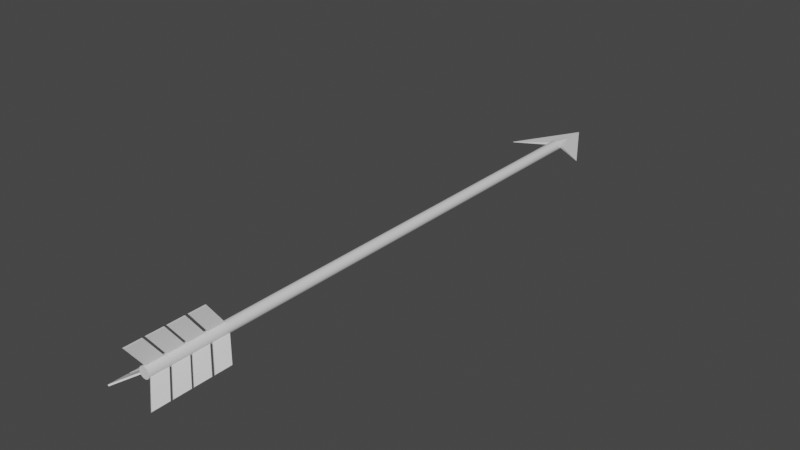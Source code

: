 # Source: Arrow.blend  (saved by Blender 3.3.6; exported with 4.5.12 LTS)
import bpy
from mathutils import Matrix  # noqa: F401  (used for matrix-valued properties, if any)

bpy.ops.wm.read_factory_settings(use_empty=True)
scene = bpy.context.scene
scene.name = 'Scene'

# ---- collections
col_collection = bpy.data.collections.new('Collection'); scene.collection.children.link(col_collection)

# ---- materials (node trees are filled in below, after node groups)
mat_material = bpy.data.materials.new('Material')
mat_material.alpha_threshold = 0.0
mat_material.use_transparent_shadow = False
mat_material.roughness = 0.5
mat_material.line_color = (0.0, 0.0, 0.0, 1.0)
mat_arrowhead = bpy.data.materials.new('ArrowHead')
mat_arrowhead.use_transparent_shadow = False
mat_arrowshaft = bpy.data.materials.new('ArrowShaft')
mat_arrowshaft.use_transparent_shadow = False
mat_arrowflights = bpy.data.materials.new('ArrowFlights')
mat_arrowflights.use_transparent_shadow = False

# ---- node groups
ng_auto_smooth = bpy.data.node_groups.new('Auto Smooth', 'GeometryNodeTree')
_s = ng_auto_smooth.interface.new_socket(name='Geometry', in_out='OUTPUT', socket_type='NodeSocketGeometry')
_s = ng_auto_smooth.interface.new_socket(name='Geometry', in_out='INPUT', socket_type='NodeSocketGeometry')
_s = ng_auto_smooth.interface.new_socket(name='Angle', in_out='INPUT', socket_type='NodeSocketFloat')
_s.subtype = 'ANGLE'
_s.min_value = 0.0
_s.max_value = 3.142
ng_auto_smooth.is_modifier = True
_N = ng_auto_smooth.nodes; _L = ng_auto_smooth.links
n0 = _N.new('NodeGroupOutput'); n0.name = 'Group Output'; n0.location = (480, -100)
n1 = _N.new('NodeGroupInput'); n1.name = 'Group Input'; n1.location = (-420, -300)
n2 = _N.new('NodeGroupInput'); n2.name = 'Group Input.001'; n2.location = (-60, -100)
n3 = _N.new('GeometryNodeSetShadeSmooth'); n3.name = 'Set Shade Smooth'; n3.location = (120, -100)
n3.domain = 'EDGE'
n4 = _N.new('GeometryNodeSetShadeSmooth'); n4.name = 'Set Shade Smooth.001'; n4.location = (300, -100)
n5 = _N.new('GeometryNodeInputMeshEdgeAngle'); n5.name = 'Edge Angle'; n5.location = (-420, -220)
n6 = _N.new('GeometryNodeInputEdgeSmooth'); n6.name = 'Is Edge Smooth'; n6.location = (-60, -160)
n7 = _N.new('GeometryNodeInputShadeSmooth'); n7.name = 'Is Face Smooth'; n7.location = (-240, -340)
n8 = _N.new('FunctionNodeBooleanMath'); n8.name = 'Boolean Math'; n8.location = (-60, -220)
n9 = _N.new('FunctionNodeCompare'); n9.name = 'Compare'; n9.location = (-240, -180)
n9.operation = 'LESS_EQUAL'
_L.new(n5.outputs[0], n9.inputs[0])
_L.new(n4.outputs[0], n0.inputs[0])
_L.new(n1.outputs[1], n9.inputs[1])
_L.new(n9.outputs[0], n8.inputs[0])
_L.new(n7.outputs[0], n8.inputs[1])
_L.new(n2.outputs[0], n3.inputs[0])
_L.new(n6.outputs[0], n3.inputs[1])
_L.new(n3.outputs[0], n4.inputs[0])
_L.new(n8.outputs[0], n3.inputs[2])
n0.is_active_output = True

# ---- material node trees
mat_material.use_nodes = True; mat_material.node_tree.nodes.clear()
_N = mat_material.node_tree.nodes; _L = mat_material.node_tree.links
n0 = _N.new('ShaderNodeOutputMaterial'); n0.name = 'Material Output'; n0.location = (300, 300)
n1 = _N.new('ShaderNodeBsdfPrincipled'); n1.name = 'Principled BSDF'; n1.location = (10, 300)
n1.distribution = 'GGX'
n1.subsurface_method = 'RANDOM_WALK_SKIN'
n1.inputs[3].default_value = 1.45
n1.inputs[27].default_value = (0.0, 0.0, 0.0, 1.0)
n1.inputs[28].default_value = 1.0
_L.new(n1.outputs[0], n0.inputs[0])
n0.is_active_output = True
mat_arrowhead.use_nodes = True; mat_arrowhead.node_tree.nodes.clear()
_N = mat_arrowhead.node_tree.nodes; _L = mat_arrowhead.node_tree.links
n0 = _N.new('ShaderNodeBsdfPrincipled'); n0.name = 'Principled BSDF'; n0.location = (10, 300)
n0.distribution = 'GGX'
n0.subsurface_method = 'RANDOM_WALK_SKIN'
n0.inputs[3].default_value = 1.45
n0.inputs[27].default_value = (0.0, 0.0, 0.0, 1.0)
n0.inputs[28].default_value = 1.0
n1 = _N.new('ShaderNodeOutputMaterial'); n1.name = 'Material Output'; n1.location = (300, 300)
_L.new(n0.outputs[0], n1.inputs[0])
n1.is_active_output = True
mat_arrowshaft.use_nodes = True; mat_arrowshaft.node_tree.nodes.clear()
_N = mat_arrowshaft.node_tree.nodes; _L = mat_arrowshaft.node_tree.links
n0 = _N.new('ShaderNodeBsdfPrincipled'); n0.name = 'Principled BSDF'; n0.location = (10, 300)
n0.distribution = 'GGX'
n0.subsurface_method = 'RANDOM_WALK_SKIN'
n0.inputs[3].default_value = 1.45
n0.inputs[27].default_value = (0.0, 0.0, 0.0, 1.0)
n0.inputs[28].default_value = 1.0
n1 = _N.new('ShaderNodeOutputMaterial'); n1.name = 'Material Output'; n1.location = (300, 300)
_L.new(n0.outputs[0], n1.inputs[0])
n1.is_active_output = True
mat_arrowflights.use_nodes = True; mat_arrowflights.node_tree.nodes.clear()
_N = mat_arrowflights.node_tree.nodes; _L = mat_arrowflights.node_tree.links
n0 = _N.new('ShaderNodeBsdfPrincipled'); n0.name = 'Principled BSDF'; n0.location = (10, 300)
n0.distribution = 'GGX'
n0.subsurface_method = 'RANDOM_WALK_SKIN'
n0.inputs[3].default_value = 1.45
n0.inputs[27].default_value = (0.0, 0.0, 0.0, 1.0)
n0.inputs[28].default_value = 1.0
n1 = _N.new('ShaderNodeOutputMaterial'); n1.name = 'Material Output'; n1.location = (300, 300)
_L.new(n0.outputs[0], n1.inputs[0])
n1.is_active_output = True

# ---- world
world_world = bpy.data.worlds.new('World'); scene.world = world_world
world_world.use_nodes = True; world_world.node_tree.nodes.clear()
_N = world_world.node_tree.nodes; _L = world_world.node_tree.links
n0 = _N.new('ShaderNodeOutputWorld'); n0.name = 'World Output'; n0.location = (300, 300)
n1 = _N.new('ShaderNodeBackground'); n1.name = 'Background'; n1.location = (10, 300)
n1.inputs[0].default_value = (0.05088, 0.05088, 0.05088, 1.0)
_L.new(n1.outputs[0], n0.inputs[0])
n0.is_active_output = True
world_world.color = (0.05088, 0.05088, 0.05088)
world_world.use_sun_shadow = False
world_world.sun_shadow_jitter_overblur = 0.0

# ---- meshes
me_cube_011 = bpy.data.meshes.new('Cube.011')
me_cube_011.from_pydata([(-0.02507, -0.5695, -0.01358), (-0.004084, -0.5523, -0.001657), (-0.02507, -0.5868, -0.01358), (-0.004084, -0.5696, -0.001657), (-0.02438, -0.5695, -0.01478), (-0.0034, -0.5523, -0.002861), (-0.02438, -0.5868, -0.01478), (-0.0034, -0.5696, -0.002861), (-7.276e-12, 0.0002697, 0.0001292), (0.03905, -0.06793, -1.695e-09), (-7.276e-12, -0.04251, 7.276e-12), (-7.276e-12, 0.0002697, 0.0001624), (-0.03905, -0.06793, 1.673e-10), (2.183e-11, -0.04251, -0.001288), (-3.638e-11, -0.04251, 0.001788), (-0.03905, -0.06793, 0.0005001), (-7.276e-12, 0.0002697, 0.0002084), (0.03905, -0.06793, 0.0005001), (-3.638e-11, -0.02487, 0.001615), (-9.459e-11, -0.5915, 0.00554), (0.0003151, -0.02487, 0.001584), (0.001081, -0.5915, 0.005433), (0.0006181, -0.02487, 0.001492), (0.00212, -0.5915, 0.005118), (0.0008973, -0.02487, 0.001343), (0.003078, -0.5915, 0.004606), (0.001142, -0.02487, 0.001142), (0.003917, -0.5915, 0.003917), (0.001343, -0.02487, 0.0008973), (0.004606, -0.5915, 0.003078), (0.001492, -0.02487, 0.0006181), (0.005118, -0.5915, 0.00212), (0.001584, -0.02487, 0.0003151), (0.005433, -0.5915, 0.001081), (0.001615, -0.02487, 8.724e-09), (0.00554, -0.5915, -8.447e-09), (0.001584, -0.02487, -0.0003151), (0.005433, -0.5915, -0.001081), (0.001492, -0.02487, -0.0006181), (0.005118, -0.5915, -0.00212), (0.001343, -0.02487, -0.0008973), (0.004606, -0.5915, -0.003078), (0.001142, -0.02487, -0.001142), (0.003917, -0.5915, -0.003917), (0.0008973, -0.02487, -0.001343), (0.003078, -0.5915, -0.004606), (0.0006181, -0.02487, -0.001492), (0.00212, -0.5915, -0.005118), (0.0003151, -0.02487, -0.001584), (0.001081, -0.5915, -0.005433), (2.183e-11, -0.02487, -0.001615), (1.382e-10, -0.5915, -0.00554), (-0.0003151, -0.02487, -0.001584), (-0.001081, -0.5915, -0.005433), (-0.0006181, -0.02487, -0.001492), (-0.00212, -0.5915, -0.005118), (-0.0008973, -0.02487, -0.001343), (-0.003078, -0.5915, -0.004606), (-0.001142, -0.02487, -0.001142), (-0.003917, -0.5915, -0.003917), (-0.001343, -0.02487, -0.0008973), (-0.004606, -0.5915, -0.003078), (-0.001492, -0.02487, -0.0006181), (-0.005118, -0.5915, -0.00212), (-0.001584, -0.02487, -0.0003151), (-0.005433, -0.5915, -0.001081), (-0.001615, -0.02487, 8.666e-09), (-0.00554, -0.5915, -8.68e-09), (-0.001584, -0.02487, 0.0003151), (-0.005433, -0.5915, 0.001081), (-0.001492, -0.02487, 0.0006181), (-0.005118, -0.5915, 0.00212), (-0.001343, -0.02487, 0.0008973), (-0.004606, -0.5915, 0.003078), (-0.001142, -0.02487, 0.001142), (-0.003917, -0.5915, 0.003917), (-0.0008973, -0.02487, 0.001343), (-0.003078, -0.5915, 0.004606), (-0.0006181, -0.02487, 0.001492), (-0.00212, -0.5915, 0.005118), (-0.0003151, -0.02487, 0.001584), (-0.001081, -0.5915, 0.005433), (-3.274e-10, -0.04665, 0.00554), (0.001081, -0.04665, 0.005433), (0.00212, -0.04665, 0.005118), (0.003078, -0.04665, 0.004606), (0.003917, -0.04665, 0.003917), (0.004606, -0.04665, 0.003078), (0.005118, -0.04665, 0.00212), (0.005433, -0.04665, 0.001081), (0.00554, -0.04665, 8.084e-09), (0.005433, -0.04665, -0.001081), (0.005118, -0.04665, -0.00212), (0.004606, -0.04665, -0.003078), (0.003917, -0.04665, -0.003917), (0.003078, -0.04665, -0.004606), (0.00212, -0.04665, -0.005118), (0.001081, -0.04665, -0.005433), (-9.459e-11, -0.04665, -0.00554), (-0.001081, -0.04665, -0.005433), (-0.00212, -0.04665, -0.005118), (-0.003078, -0.04665, -0.004606), (-0.003917, -0.04665, -0.003917), (-0.004606, -0.04665, -0.003078), (-0.005118, -0.04665, -0.00212), (-0.005433, -0.04665, -0.001081), (-0.00554, -0.04665, 7.851e-09), (-0.005433, -0.04665, 0.001081), (-0.005118, -0.04665, 0.00212), (-0.004606, -0.04665, 0.003078), (-0.003917, -0.04665, 0.003917), (-0.003078, -0.04665, 0.004606), (-0.00212, -0.04665, 0.005118), (-0.001081, -0.04665, 0.005433), (0.0006926, -0.5695, 0.02855), (0.0006926, -0.5523, 0.004423), (0.0006926, -0.5868, 0.02855), (0.0006926, -0.5696, 0.004423), (-0.0006926, -0.5695, 0.02855), (-0.0006926, -0.5523, 0.004423), (-0.0006926, -0.5868, 0.02855), (-0.0006926, -0.5696, 0.004423), (0.0006926, -0.5499, 0.02855), (0.0006926, -0.5327, 0.004423), (0.0006926, -0.5672, 0.02855), (0.0006926, -0.55, 0.004423), (-0.0006926, -0.5499, 0.02855), (-0.0006926, -0.5327, 0.004423), (-0.0006926, -0.5672, 0.02855), (-0.0006926, -0.55, 0.004423), (0.0006926, -0.5298, 0.02855), (0.0006926, -0.5126, 0.004423), (0.0006926, -0.5471, 0.02855), (0.0006926, -0.5299, 0.004423), (-0.0006926, -0.5298, 0.02855), (-0.0006926, -0.5126, 0.004423), (-0.0006926, -0.5471, 0.02855), (-0.0006926, -0.5299, 0.004423), (0.0006926, -0.5893, 0.02855), (0.0006926, -0.572, 0.004423), (0.0006926, -0.6066, 0.02855), (0.0006926, -0.5894, 0.004423), (-0.0006926, -0.5893, 0.02855), (-0.0006926, -0.572, 0.004423), (-0.0006926, -0.6066, 0.02855), (-0.0006926, -0.5894, 0.004423), (0.02384, -0.5695, -0.01586), (0.003479, -0.5523, -0.002907), (0.02384, -0.5868, -0.01586), (0.003479, -0.5696, -0.002907), (0.02458, -0.5695, -0.01469), (0.004223, -0.5523, -0.001739), (0.02458, -0.5868, -0.01469), (0.004223, -0.5696, -0.001739), (0.02384, -0.5499, -0.01586), (0.003479, -0.5327, -0.002907), (0.02384, -0.5672, -0.01586), (0.003479, -0.55, -0.002907), (0.02458, -0.5499, -0.01469), (0.004223, -0.5327, -0.001739), (0.02458, -0.5672, -0.01469), (0.004223, -0.55, -0.001739), (0.02384, -0.5298, -0.01586), (0.003479, -0.5126, -0.002907), (0.02384, -0.5471, -0.01586), (0.003479, -0.5299, -0.002907), (0.02458, -0.5298, -0.01469), (0.004223, -0.5126, -0.001739), (0.02458, -0.5471, -0.01469), (0.004223, -0.5299, -0.001739), (0.02384, -0.5893, -0.01586), (0.003479, -0.572, -0.002907), (0.02384, -0.6066, -0.01586), (0.003479, -0.5894, -0.002907), (0.02458, -0.5893, -0.01469), (0.004223, -0.572, -0.001739), (0.02458, -0.6066, -0.01469), (0.004223, -0.5894, -0.001739), (-0.02507, -0.5499, -0.01358), (-0.004084, -0.5327, -0.001657), (-0.02507, -0.5672, -0.01358), (-0.004084, -0.55, -0.001657), (-0.02438, -0.5499, -0.01478), (-0.0034, -0.5327, -0.002861), (-0.02438, -0.5672, -0.01478), (-0.0034, -0.55, -0.002861), (-0.02507, -0.5298, -0.01358), (-0.004084, -0.5126, -0.001657), (-0.02507, -0.5471, -0.01358), (-0.004084, -0.5299, -0.001657), (-0.02438, -0.5298, -0.01478), (-0.0034, -0.5126, -0.002861), (-0.02438, -0.5471, -0.01478), (-0.0034, -0.5299, -0.002861), (-0.02507, -0.5893, -0.01358), (-0.004084, -0.572, -0.001657), (-0.02507, -0.6066, -0.01358), (-0.004084, -0.5894, -0.001657), (-0.02438, -0.5893, -0.01478), (-0.0034, -0.572, -0.002861), (-0.02438, -0.6066, -0.01478), (-0.0034, -0.5894, -0.002861)], [(8, 13), (14, 16)], [(0, 1, 3, 2), (2, 3, 7, 6), (6, 7, 5, 4), (4, 5, 1, 0), (2, 6, 4, 0), (7, 3, 1, 5), (8, 9, 13, 12), (12, 13, 10), (8, 12, 11), (12, 10, 14, 15), (13, 9, 10), (16, 15, 14, 17), (9, 8, 11), (10, 9, 17, 14), (11, 12, 15, 16), (9, 11, 16, 17), (82, 19, 21, 83), (83, 21, 23, 84), (84, 23, 25, 85), (85, 25, 27, 86), (86, 27, 29, 87), (87, 29, 31, 88), (88, 31, 33, 89), (89, 33, 35, 90), (90, 35, 37, 91), (91, 37, 39, 92), (92, 39, 41, 93), (93, 41, 43, 94), (94, 43, 45, 95), (95, 45, 47, 96), (96, 47, 49, 97), (97, 49, 51, 98), (98, 51, 53, 99), (99, 53, 55, 100), (100, 55, 57, 101), (101, 57, 59, 102), (102, 59, 61, 103), (103, 61, 63, 104), (104, 63, 65, 105), (105, 65, 67, 106), (106, 67, 69, 107), (107, 69, 71, 108), (108, 71, 73, 109), (109, 73, 75, 110), (110, 75, 77, 111), (111, 77, 79, 112), (21, 19, 81, 79, 77, 75, 73, 71, 69, 67, 65, 63, 61, 59, 57, 55, 53, 51, 49, 47, 45, 43, 41, 39, 37, 35, 33, 31, 29, 27, 25, 23), (112, 79, 81, 113), (113, 81, 19, 82), (18, 20, 22, 24, 26, 28, 30, 32, 34, 36, 38, 40, 42, 44, 46, 48, 50, 52, 54, 56, 58, 60, 62, 64, 66, 68, 70, 72, 74, 76, 78, 80), (80, 113, 82, 18), (78, 112, 113, 80), (76, 111, 112, 78), (74, 110, 111, 76), (72, 109, 110, 74), (70, 108, 109, 72), (68, 107, 108, 70), (66, 106, 107, 68), (64, 105, 106, 66), (62, 104, 105, 64), (60, 103, 104, 62), (58, 102, 103, 60), (56, 101, 102, 58), (54, 100, 101, 56), (52, 99, 100, 54), (50, 98, 99, 52), (48, 97, 98, 50), (46, 96, 97, 48), (44, 95, 96, 46), (42, 94, 95, 44), (40, 93, 94, 42), (38, 92, 93, 40), (36, 91, 92, 38), (34, 90, 91, 36), (32, 89, 90, 34), (30, 88, 89, 32), (28, 87, 88, 30), (26, 86, 87, 28), (24, 85, 86, 26), (22, 84, 85, 24), (20, 83, 84, 22), (18, 82, 83, 20), (114, 115, 117, 116), (116, 117, 121, 120), (120, 121, 119, 118), (118, 119, 115, 114), (116, 120, 118, 114), (121, 117, 115, 119), (122, 123, 125, 124), (124, 125, 129, 128), (128, 129, 127, 126), (126, 127, 123, 122), (124, 128, 126, 122), (129, 125, 123, 127), (130, 131, 133, 132), (132, 133, 137, 136), (136, 137, 135, 134), (134, 135, 131, 130), (132, 136, 134, 130), (137, 133, 131, 135), (138, 139, 141, 140), (140, 141, 145, 144), (144, 145, 143, 142), (142, 143, 139, 138), (140, 144, 142, 138), (145, 141, 139, 143), (146, 147, 149, 148), (148, 149, 153, 152), (152, 153, 151, 150), (150, 151, 147, 146), (148, 152, 150, 146), (153, 149, 147, 151), (154, 155, 157, 156), (156, 157, 161, 160), (160, 161, 159, 158), (158, 159, 155, 154), (156, 160, 158, 154), (161, 157, 155, 159), (162, 163, 165, 164), (164, 165, 169, 168), (168, 169, 167, 166), (166, 167, 163, 162), (164, 168, 166, 162), (169, 165, 163, 167), (170, 171, 173, 172), (172, 173, 177, 176), (176, 177, 175, 174), (174, 175, 171, 170), (172, 176, 174, 170), (177, 173, 171, 175), (178, 179, 181, 180), (180, 181, 185, 184), (184, 185, 183, 182), (182, 183, 179, 178), (180, 184, 182, 178), (185, 181, 179, 183), (186, 187, 189, 188), (188, 189, 193, 192), (192, 193, 191, 190), (190, 191, 187, 186), (188, 192, 190, 186), (193, 189, 187, 191), (194, 195, 197, 196), (196, 197, 201, 200), (200, 201, 199, 198), (198, 199, 195, 194), (196, 200, 198, 194), (201, 197, 195, 199)])
me_cube_011.polygons.foreach_set('use_smooth', [True] * 148)
me_cube_011.polygons.foreach_set('material_index', [3, 3, 3, 3, 3, 3, 1, 1, 0, 1, 1, 1, 0, 1, 0, 0, 2, 2, 2, 2, 2, 2, 2, 2, 2, 2, 2, 2, 2, 2, 2, 2, 2, 2, 2, 2, 2, 2, 2, 2, 2, 2, 2, 2, 2, 2, 3, 2, 2, 0, 2, 2, 2, 2, 2, 2, 2, 2, 2, 2, 2, 2, 2, 2, 2, 2, 2, 2, 2, 2, 2, 2, 2, 2, 2, 2, 2, 2, 2, 2, 2, 2, 3, 3, 3, 3, 3, 3, 3, 3, 3, 3, 3, 3, 3, 3, 3, 3, 3, 3, 3, 3, 3, 3, 3, 3, 3, 3, 3, 3, 3, 3, 3, 3, 3, 3, 3, 3, 3, 3, 3, 3, 3, 3, 3, 3, 3, 3, 3, 3, 3, 3, 3, 3, 3, 3, 3, 3, 3, 3, 3, 3, 3, 3, 3, 3, 3, 3])
_uv = me_cube_011.uv_layers.new(name='UVMap')
_uv.uv.foreach_set('vector', [0.375, 0.0, 0.625, 0.0, 0.625, 0.25, 0.375, 0.25, 0.375, 0.25, 0.625, 0.25, 0.625, 0.5, 0.375, 0.5, 0.375, 0.5, 0.625, 0.5, 0.625, 0.75, 0.375, 0.75, 0.375, 0.75, 0.625, 0.75, 0.625, 1.0, 0.375, 1.0, 0.125, 0.5, 0.375, 0.5, 0.375, 0.75, 0.125, 0.75, 0.625, 0.5, 0.875, 0.5, 0.875, 0.75, 0.625, 0.75, 0.875, 0.5, 0.625, 0.75, 0.75, 0.75, 0.875, 0.75, 0.875, 0.75, 0.75, 0.75, 0.75, 0.75, 0.875, 0.5, 0.875, 0.75, 0.875, 0.5, 0.875, 0.75, 0.75, 0.75, 0.75, 0.75, 0.875, 0.75, 0.75, 0.75, 0.625, 0.75, 0.75, 0.75, 0.875, 0.5, 0.875, 0.75, 0.75, 0.75, 0.625, 0.75, 0.625, 0.75, 0.875, 0.5, 0.875, 0.5, 0.75, 0.75, 0.625, 0.75, 0.625, 0.75, 0.75, 0.75, 0.875, 0.5, 0.875, 0.75, 0.875, 0.75, 0.875, 0.5, 0.625, 0.75, 0.875, 0.5, 0.875, 0.5, 0.625, 0.75, 1.0, 0.5192, 1.0, 1.0, 0.9688, 1.0, 0.9688, 0.5192, 0.9688, 0.5192, 0.9688, 1.0, 0.9375, 1.0, 0.9375, 0.5192, 0.9375, 0.5192, 0.9375, 1.0, 0.9062, 1.0, 0.9062, 0.5192, 0.9062, 0.5192, 0.9062, 1.0, 0.875, 1.0, 0.875, 0.5192, 0.875, 0.5192, 0.875, 1.0, 0.8438, 1.0, 0.8438, 0.5192, 0.8438, 0.5192, 0.8438, 1.0, 0.8125, 1.0, 0.8125, 0.5192, 0.8125, 0.5192, 0.8125, 1.0, 0.7812, 1.0, 0.7812, 0.5192, 0.7812, 0.5192, 0.7812, 1.0, 0.75, 1.0, 0.75, 0.5192, 0.75, 0.5192, 0.75, 1.0, 0.7188, 1.0, 0.7188, 0.5192, 0.7188, 0.5192, 0.7188, 1.0, 0.6875, 1.0, 0.6875, 0.5192, 0.6875, 0.5192, 0.6875, 1.0, 0.6562, 1.0, 0.6562, 0.5192, 0.6562, 0.5192, 0.6562, 1.0, 0.625, 1.0, 0.625, 0.5192, 0.625, 0.5192, 0.625, 1.0, 0.5938, 1.0, 0.5938, 0.5192, 0.5938, 0.5192, 0.5938, 1.0, 0.5625, 1.0, 0.5625, 0.5192, 0.5625, 0.5192, 0.5625, 1.0, 0.5312, 1.0, 0.5312, 0.5192, 0.5312, 0.5192, 0.5312, 1.0, 0.5, 1.0, 0.5, 0.5192, 0.5, 0.5192, 0.5, 1.0, 0.4688, 1.0, 0.4688, 0.5192, 0.4688, 0.5192, 0.4688, 1.0, 0.4375, 1.0, 0.4375, 0.5192, 0.4375, 0.5192, 0.4375, 1.0, 0.4062, 1.0, 0.4062, 0.5192, 0.4062, 0.5192, 0.4062, 1.0, 0.375, 1.0, 0.375, 0.5192, 0.375, 0.5192, 0.375, 1.0, 0.3438, 1.0, 0.3438, 0.5192, 0.3438, 0.5192, 0.3438, 1.0, 0.3125, 1.0, 0.3125, 0.5192, 0.3125, 0.5192, 0.3125, 1.0, 0.2812, 1.0, 0.2812, 0.5192, 0.2812, 0.5192, 0.2812, 1.0, 0.25, 1.0, 0.25, 0.5192, 0.25, 0.5192, 0.25, 1.0, 0.2188, 1.0, 0.2188, 0.5192, 0.2188, 0.5192, 0.2188, 1.0, 0.1875, 1.0, 0.1875, 0.5192, 0.1875, 0.5192, 0.1875, 1.0, 0.1562, 1.0, 0.1562, 0.5192, 0.1562, 0.5192, 0.1562, 1.0, 0.125, 1.0, 0.125, 0.5192, 0.125, 0.5192, 0.125, 1.0, 0.09375, 1.0, 0.09375, 0.5192, 0.09375, 0.5192, 0.09375, 1.0, 0.0625, 1.0, 0.0625, 0.5192, 0.2968, 0.4854, 0.25, 0.49, 0.2032, 0.4854, 0.1582, 0.4717, 0.1167, 0.4496, 0.08029, 0.4197, 0.05045, 0.3833, 0.02827, 0.3418, 0.01461, 0.2968, 0.01, 0.25, 0.01461, 0.2032, 0.02827, 0.1582, 0.05045, 0.1167, 0.08029, 0.08029, 0.1167, 0.05045, 0.1582, 0.02827, 0.2032, 0.01461, 0.25, 0.01, 0.2968, 0.01461, 0.3418, 0.02827, 0.3833, 0.05045, 0.4197, 0.08029, 0.4496, 0.1167, 0.4717, 0.1582, 0.4854, 0.2032, 0.49, 0.25, 0.4854, 0.2968, 0.4717, 0.3418, 0.4496, 0.3833, 0.4197, 0.4197, 0.3833, 0.4496, 0.3418, 0.4717, 0.0625, 0.5192, 0.0625, 1.0, 0.03125, 1.0, 0.03125, 0.5192, 0.03125, 0.5192, 0.03125, 1.0, 0.0, 1.0, 0.0, 0.5192, 0.75, 0.49, 0.7968, 0.4854, 0.8418, 0.4717, 0.8833, 0.4496, 0.9197, 0.4197, 0.9496, 0.3833, 0.9717, 0.3418, 0.9854, 0.2968, 0.99, 0.25, 0.9854, 0.2032, 0.9717, 0.1582, 0.9496, 0.1167, 0.9197, 0.08029, 0.8833, 0.05045, 0.8418, 0.02827, 0.7968, 0.01461, 0.75, 0.01, 0.7032, 0.01461, 0.6582, 0.02827, 0.6167, 0.05045, 0.5803, 0.08029, 0.5504, 0.1167, 0.5283, 0.1582, 0.5146, 0.2032, 0.51, 0.25, 0.5146, 0.2968, 0.5283, 0.3418, 0.5504, 0.3833, 0.5803, 0.4197, 0.6167, 0.4496, 0.6582, 0.4717, 0.7032, 0.4854, 0.03125, 0.5, 0.03125, 0.5192, 0.0, 0.5192, 0.0, 0.5, 0.0625, 0.5, 0.0625, 0.5192, 0.03125, 0.5192, 0.03125, 0.5, 0.09375, 0.5, 0.09375, 0.5192, 0.0625, 0.5192, 0.0625, 0.5, 0.125, 0.5, 0.125, 0.5192, 0.09375, 0.5192, 0.09375, 0.5, 0.1562, 0.5, 0.1562, 0.5192, 0.125, 0.5192, 0.125, 0.5, 0.1875, 0.5, 0.1875, 0.5192, 0.1562, 0.5192, 0.1562, 0.5, 0.2188, 0.5, 0.2188, 0.5192, 0.1875, 0.5192, 0.1875, 0.5, 0.25, 0.5, 0.25, 0.5192, 0.2188, 0.5192, 0.2188, 0.5, 0.2812, 0.5, 0.2812, 0.5192, 0.25, 0.5192, 0.25, 0.5, 0.3125, 0.5, 0.3125, 0.5192, 0.2812, 0.5192, 0.2812, 0.5, 0.3438, 0.5, 0.3438, 0.5192, 0.3125, 0.5192, 0.3125, 0.5, 0.375, 0.5, 0.375, 0.5192, 0.3438, 0.5192, 0.3438, 0.5, 0.4062, 0.5, 0.4062, 0.5192, 0.375, 0.5192, 0.375, 0.5, 0.4375, 0.5, 0.4375, 0.5192, 0.4062, 0.5192, 0.4062, 0.5, 0.4688, 0.5, 0.4688, 0.5192, 0.4375, 0.5192, 0.4375, 0.5, 0.5, 0.5, 0.5, 0.5192, 0.4688, 0.5192, 0.4688, 0.5, 0.5312, 0.5, 0.5312, 0.5192, 0.5, 0.5192, 0.5, 0.5, 0.5625, 0.5, 0.5625, 0.5192, 0.5312, 0.5192, 0.5312, 0.5, 0.5938, 0.5, 0.5938, 0.5192, 0.5625, 0.5192, 0.5625, 0.5, 0.625, 0.5, 0.625, 0.5192, 0.5938, 0.5192, 0.5938, 0.5, 0.6562, 0.5, 0.6562, 0.5192, 0.625, 0.5192, 0.625, 0.5, 0.6875, 0.5, 0.6875, 0.5192, 0.6562, 0.5192, 0.6562, 0.5, 0.7188, 0.5, 0.7188, 0.5192, 0.6875, 0.5192, 0.6875, 0.5, 0.75, 0.5, 0.75, 0.5192, 0.7188, 0.5192, 0.7188, 0.5, 0.7812, 0.5, 0.7812, 0.5192, 0.75, 0.5192, 0.75, 0.5, 0.8125, 0.5, 0.8125, 0.5192, 0.7812, 0.5192, 0.7812, 0.5, 0.8438, 0.5, 0.8438, 0.5192, 0.8125, 0.5192, 0.8125, 0.5, 0.875, 0.5, 0.875, 0.5192, 0.8438, 0.5192, 0.8438, 0.5, 0.9062, 0.5, 0.9062, 0.5192, 0.875, 0.5192, 0.875, 0.5, 0.9375, 0.5, 0.9375, 0.5192, 0.9062, 0.5192, 0.9062, 0.5, 0.9688, 0.5, 0.9688, 0.5192, 0.9375, 0.5192, 0.9375, 0.5, 1.0, 0.5, 1.0, 0.5192, 0.9688, 0.5192, 0.9688, 0.5, 0.375, 0.0, 0.625, 0.0, 0.625, 0.25, 0.375, 0.25, 0.375, 0.25, 0.625, 0.25, 0.625, 0.5, 0.375, 0.5, 0.375, 0.5, 0.625, 0.5, 0.625, 0.75, 0.375, 0.75, 0.375, 0.75, 0.625, 0.75, 0.625, 1.0, 0.375, 1.0, 0.125, 0.5, 0.375, 0.5, 0.375, 0.75, 0.125, 0.75, 0.625, 0.5, 0.875, 0.5, 0.875, 0.75, 0.625, 0.75, 0.375, 0.0, 0.625, 0.0, 0.625, 0.25, 0.375, 0.25, 0.375, 0.25, 0.625, 0.25, 0.625, 0.5, 0.375, 0.5, 0.375, 0.5, 0.625, 0.5, 0.625, 0.75, 0.375, 0.75, 0.375, 0.75, 0.625, 0.75, 0.625, 1.0, 0.375, 1.0, 0.125, 0.5, 0.375, 0.5, 0.375, 0.75, 0.125, 0.75, 0.625, 0.5, 0.875, 0.5, 0.875, 0.75, 0.625, 0.75, 0.375, 0.0, 0.625, 0.0, 0.625, 0.25, 0.375, 0.25, 0.375, 0.25, 0.625, 0.25, 0.625, 0.5, 0.375, 0.5, 0.375, 0.5, 0.625, 0.5, 0.625, 0.75, 0.375, 0.75, 0.375, 0.75, 0.625, 0.75, 0.625, 1.0, 0.375, 1.0, 0.125, 0.5, 0.375, 0.5, 0.375, 0.75, 0.125, 0.75, 0.625, 0.5, 0.875, 0.5, 0.875, 0.75, 0.625, 0.75, 0.375, 0.0, 0.625, 0.0, 0.625, 0.25, 0.375, 0.25, 0.375, 0.25, 0.625, 0.25, 0.625, 0.5, 0.375, 0.5, 0.375, 0.5, 0.625, 0.5, 0.625, 0.75, 0.375, 0.75, 0.375, 0.75, 0.625, 0.75, 0.625, 1.0, 0.375, 1.0, 0.125, 0.5, 0.375, 0.5, 0.375, 0.75, 0.125, 0.75, 0.625, 0.5, 0.875, 0.5, 0.875, 0.75, 0.625, 0.75, 0.375, 0.0, 0.625, 0.0, 0.625, 0.25, 0.375, 0.25, 0.375, 0.25, 0.625, 0.25, 0.625, 0.5, 0.375, 0.5, 0.375, 0.5, 0.625, 0.5, 0.625, 0.75, 0.375, 0.75, 0.375, 0.75, 0.625, 0.75, 0.625, 1.0, 0.375, 1.0, 0.125, 0.5, 0.375, 0.5, 0.375, 0.75, 0.125, 0.75, 0.625, 0.5, 0.875, 0.5, 0.875, 0.75, 0.625, 0.75, 0.375, 0.0, 0.625, 0.0, 0.625, 0.25, 0.375, 0.25, 0.375, 0.25, 0.625, 0.25, 0.625, 0.5, 0.375, 0.5, 0.375, 0.5, 0.625, 0.5, 0.625, 0.75, 0.375, 0.75, 0.375, 0.75, 0.625, 0.75, 0.625, 1.0, 0.375, 1.0, 0.125, 0.5, 0.375, 0.5, 0.375, 0.75, 0.125, 0.75, 0.625, 0.5, 0.875, 0.5, 0.875, 0.75, 0.625, 0.75, 0.375, 0.0, 0.625, 0.0, 0.625, 0.25, 0.375, 0.25, 0.375, 0.25, 0.625, 0.25, 0.625, 0.5, 0.375, 0.5, 0.375, 0.5, 0.625, 0.5, 0.625, 0.75, 0.375, 0.75, 0.375, 0.75, 0.625, 0.75, 0.625, 1.0, 0.375, 1.0, 0.125, 0.5, 0.375, 0.5, 0.375, 0.75, 0.125, 0.75, 0.625, 0.5, 0.875, 0.5, 0.875, 0.75, 0.625, 0.75, 0.375, 0.0, 0.625, 0.0, 0.625, 0.25, 0.375, 0.25, 0.375, 0.25, 0.625, 0.25, 0.625, 0.5, 0.375, 0.5, 0.375, 0.5, 0.625, 0.5, 0.625, 0.75, 0.375, 0.75, 0.375, 0.75, 0.625, 0.75, 0.625, 1.0, 0.375, 1.0, 0.125, 0.5, 0.375, 0.5, 0.375, 0.75, 0.125, 0.75, 0.625, 0.5, 0.875, 0.5, 0.875, 0.75, 0.625, 0.75, 0.375, 0.0, 0.625, 0.0, 0.625, 0.25, 0.375, 0.25, 0.375, 0.25, 0.625, 0.25, 0.625, 0.5, 0.375, 0.5, 0.375, 0.5, 0.625, 0.5, 0.625, 0.75, 0.375, 0.75, 0.375, 0.75, 0.625, 0.75, 0.625, 1.0, 0.375, 1.0, 0.125, 0.5, 0.375, 0.5, 0.375, 0.75, 0.125, 0.75, 0.625, 0.5, 0.875, 0.5, 0.875, 0.75, 0.625, 0.75, 0.375, 0.0, 0.625, 0.0, 0.625, 0.25, 0.375, 0.25, 0.375, 0.25, 0.625, 0.25, 0.625, 0.5, 0.375, 0.5, 0.375, 0.5, 0.625, 0.5, 0.625, 0.75, 0.375, 0.75, 0.375, 0.75, 0.625, 0.75, 0.625, 1.0, 0.375, 1.0, 0.125, 0.5, 0.375, 0.5, 0.375, 0.75, 0.125, 0.75, 0.625, 0.5, 0.875, 0.5, 0.875, 0.75, 0.625, 0.75, 0.375, 0.0, 0.625, 0.0, 0.625, 0.25, 0.375, 0.25, 0.375, 0.25, 0.625, 0.25, 0.625, 0.5, 0.375, 0.5, 0.375, 0.5, 0.625, 0.5, 0.625, 0.75, 0.375, 0.75, 0.375, 0.75, 0.625, 0.75, 0.625, 1.0, 0.375, 1.0, 0.125, 0.5, 0.375, 0.5, 0.375, 0.75, 0.125, 0.75, 0.625, 0.5, 0.875, 0.5, 0.875, 0.75, 0.625, 0.75])
me_cube_011.materials.append(mat_material)
me_cube_011.materials.append(mat_arrowhead)
me_cube_011.materials.append(mat_arrowshaft)
me_cube_011.materials.append(mat_arrowflights)
me_cube_011.update()

# ---- objects
ob_cube_009 = bpy.data.objects.new('Cube.009', me_cube_011)

# ---- transforms, parenting, visibility, modifiers, constraints
ob_cube_009.location = (0.0, 0.0, 0.0)
_m = ob_cube_009.modifiers.new('Auto Smooth', 'NODES')
_m.node_group = ng_auto_smooth
_gi = [s.identifier for s in ng_auto_smooth.interface.items_tree if s.item_type == 'SOCKET' and s.in_out == 'INPUT']
_m[_gi[1]] = 0.5236  # Angle

# ---- collection membership
col_collection.objects.link(ob_cube_009)

# ---- scene / render settings (as saved in the file)
scene.frame_start = 1; scene.frame_end = 250; scene.frame_set(1)
scene.render.engine = 'BLENDER_EEVEE_NEXT'
scene.cycles.sampling_pattern = 'TABULATED_SOBOL'
scene.cycles.use_light_tree = False
scene.view_settings.view_transform = 'Filmic'
bpy.context.view_layer.update()

# ---- added for rendering (the .blend has no active camera and no usable light): camera, sun
cam_auto = bpy.data.cameras.new('AutoCamera')
cam_auto.lens = 50.0
cam_auto.sensor_width = 36.0
cam_auto.clip_end = 1000.0
ob_auto_camera = bpy.data.objects.new('AutoCamera', cam_auto)
scene.collection.objects.link(ob_auto_camera)
ob_auto_camera.location = (0.567595, -0.98427, 0.460423)
ob_auto_camera.rotation_euler = (1.09748, -7.21219e-08, 0.694738)
scene.camera = ob_auto_camera
light_auto_sun = bpy.data.lights.new('AutoSun', 'SUN')
light_auto_sun.energy = 3.0
light_auto_sun.angle = 0.0523599
ob_auto_sun = bpy.data.objects.new('AutoSun', light_auto_sun)
scene.collection.objects.link(ob_auto_sun)
ob_auto_sun.rotation_euler = (0.872665, 0.174533, 0.523599)
bpy.context.view_layer.update()
